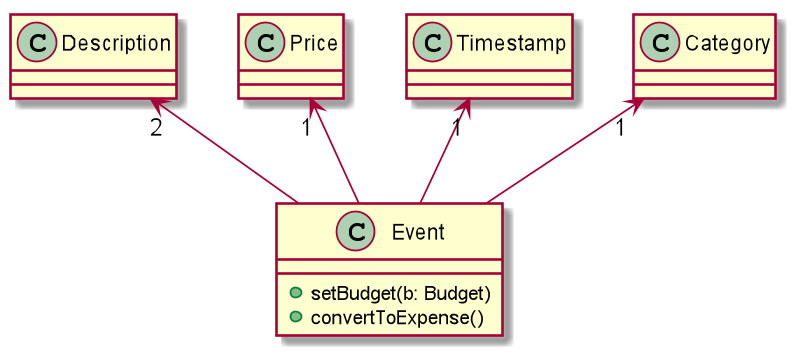

The diagram above was rendered by PlantUML. Its source (embedded in the PNG):
@startuml

class Event
class Description
class Price
class Timestamp
class Category

Description "2" <-- Event
Price "1" <-- Event
Timestamp "1" <-- Event
Category "1" <-- Event

class Event {
+ setBudget(b: Budget)
+ convertToExpense()
}

@enduml